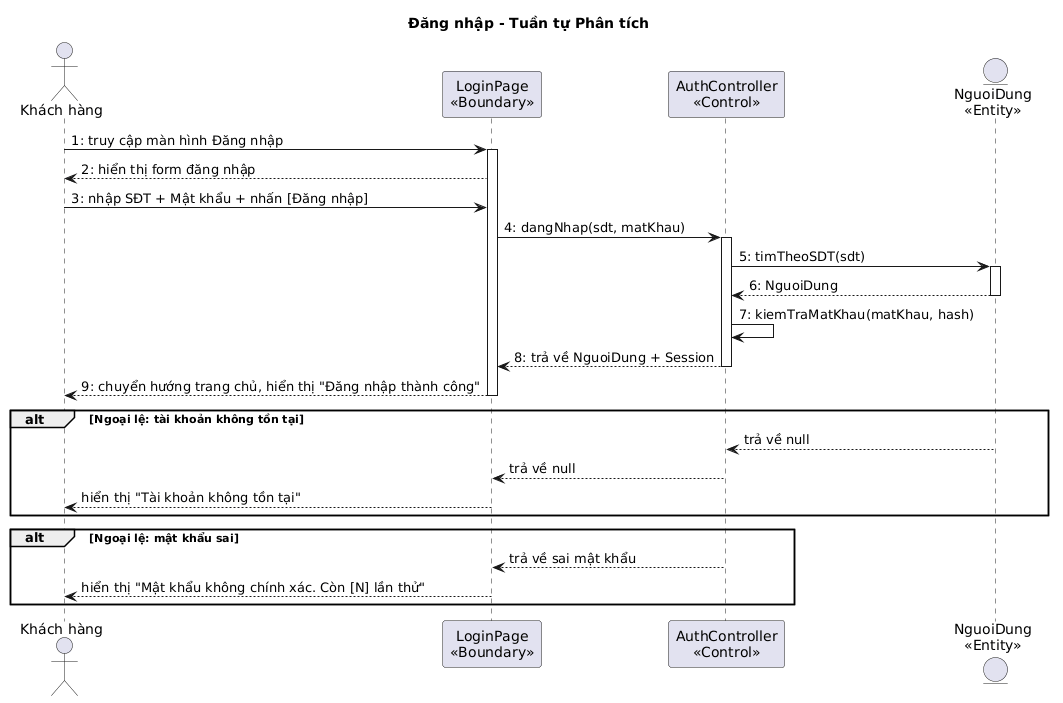

The diagram above was rendered by PlantUML. Its source (embedded in the PNG):
@startuml
title Đăng nhập - Tuần tự Phân tích

actor "Khách hàng" as KH
participant "LoginPage\n<<Boundary>>" as B1
participant "AuthController\n<<Control>>" as C1
entity "NguoiDung\n<<Entity>>" as E1

KH -> B1 : 1: truy cập màn hình Đăng nhập
activate B1
B1 --> KH : 2: hiển thị form đăng nhập
KH -> B1 : 3: nhập SĐT + Mật khẩu + nhấn [Đăng nhập]
B1 -> C1 : 4: dangNhap(sdt, matKhau)
activate C1
C1 -> E1 : 5: timTheoSDT(sdt)
activate E1
E1 --> C1 : 6: NguoiDung
deactivate E1
C1 -> C1 : 7: kiemTraMatKhau(matKhau, hash)
C1 --> B1 : 8: trả về NguoiDung + Session
deactivate C1
B1 --> KH : 9: chuyển hướng trang chủ, hiển thị "Đăng nhập thành công"
deactivate B1

alt Ngoại lệ: tài khoản không tồn tại
  E1 --> C1 : trả về null
  C1 --> B1 : trả về null
  B1 --> KH : hiển thị "Tài khoản không tồn tại"
end

alt Ngoại lệ: mật khẩu sai
  C1 --> B1 : trả về sai mật khẩu
  B1 --> KH : hiển thị "Mật khẩu không chính xác. Còn [N] lần thử"
end
@enduml